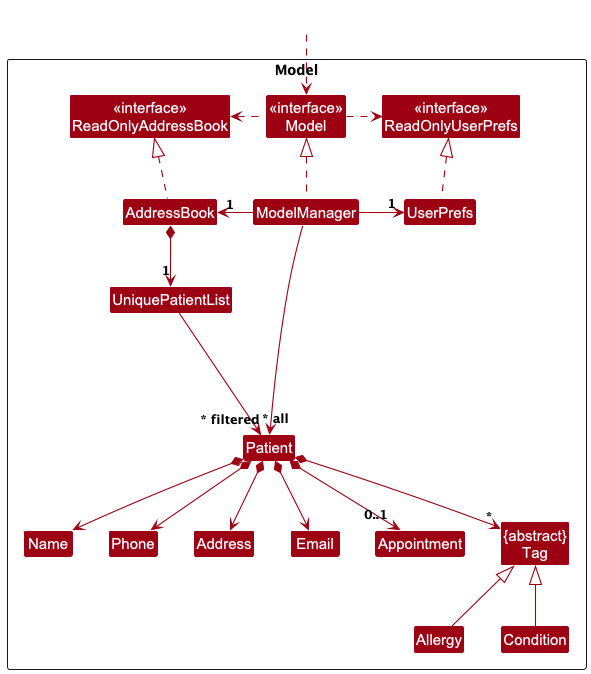

The diagram above was rendered by PlantUML. Its source (embedded in the PNG):
@startuml
!include style.puml
skinparam arrowThickness 1.1
skinparam arrowColor MODEL_COLOR
skinparam classBackgroundColor MODEL_COLOR

Package Model as ModelPackage <<Rectangle>>{
Class "<<interface>>\nReadOnlyAddressBook" as ReadOnlyAddressBook
Class "<<interface>>\nReadOnlyUserPrefs" as ReadOnlyUserPrefs
Class "<<interface>>\nModel" as Model
Class AddressBook
Class ModelManager
Class UserPrefs

Class UniquePatientList
Class Patient
Class Address
Class Email
Class Name
Class Phone
Class Appointment
Class "{abstract}\nTag" as Tag
Class Allergy
Class Condition

Class I #FFFFFF
}

Class HiddenOutside #FFFFFF
HiddenOutside ..> Model

AddressBook .up.|> ReadOnlyAddressBook

ModelManager .up.|> Model
Model .right.> ReadOnlyUserPrefs
Model .left.> ReadOnlyAddressBook
ModelManager -left-> "1" AddressBook
ModelManager -right-> "1" UserPrefs
UserPrefs .up.|> ReadOnlyUserPrefs

AddressBook *--> "1" UniquePatientList
UniquePatientList --> "~* all" Patient
Patient *--> Name
Patient *--> Phone
Patient *--> Email
Patient *--> Address
Patient *--> "0..1" Appointment
Patient *--> "*" Tag

Allergy -up-|> Tag
Condition -up-|> Tag

Patient -[hidden]up--> I
UniquePatientList -[hidden]right-> I

Name -[hidden]right-> Phone
Phone -[hidden]right-> Address
Address -[hidden]right-> Email
Email -[hidden]right-> Appointment

ModelManager --> "~* filtered" Patient
@enduml